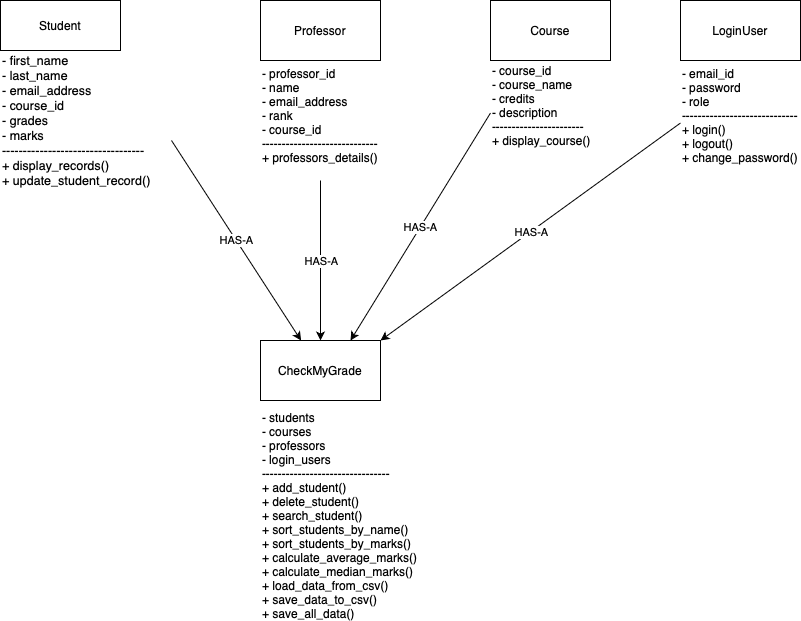

The diagram above was exported from draw.io. Its source (the exported page's mxGraphModel, read from the mxfile embedded in the PNG):
<mxGraphModel dx="928" dy="616" grid="1" gridSize="10" guides="1" tooltips="1" connect="1" arrows="1" fold="1" page="1" pageScale="1" pageWidth="850" pageHeight="1100" math="0" shadow="0">
  <root>
    <mxCell id="0" />
    <mxCell id="1" parent="0" />
    <mxCell id="CKohAwWtBZw-Ei3ICh0E-1" value="Student" style="rounded=0;whiteSpace=wrap;html=1;" vertex="1" parent="1">
      <mxGeometry x="50" y="50" width="120" height="50" as="geometry" />
    </mxCell>
    <mxCell id="CKohAwWtBZw-Ei3ICh0E-2" value="Professor" style="rounded=0;whiteSpace=wrap;html=1;" vertex="1" parent="1">
      <mxGeometry x="310" y="50" width="120" height="60" as="geometry" />
    </mxCell>
    <mxCell id="CKohAwWtBZw-Ei3ICh0E-3" value="Course" style="rounded=0;whiteSpace=wrap;html=1;" vertex="1" parent="1">
      <mxGeometry x="540" y="50" width="120" height="60" as="geometry" />
    </mxCell>
    <mxCell id="CKohAwWtBZw-Ei3ICh0E-4" value="LoginUser" style="rounded=0;whiteSpace=wrap;html=1;" vertex="1" parent="1">
      <mxGeometry x="730" y="50" width="120" height="60" as="geometry" />
    </mxCell>
    <mxCell id="CKohAwWtBZw-Ei3ICh0E-5" value="CheckMyGrade" style="rounded=0;whiteSpace=wrap;html=1;" vertex="1" parent="1">
      <mxGeometry x="310" y="390" width="120" height="60" as="geometry" />
    </mxCell>
    <mxCell id="CKohAwWtBZw-Ei3ICh0E-6" value="&lt;pre style=&quot;font-family: var(--ds-font-family-code); overflow: auto; padding: calc(var(--ds-md-zoom)*8px)calc(var(--ds-md-zoom)*12px); text-wrap-mode: wrap; word-break: break-all; caret-color: rgb(255, 255, 255); font-size: 12.573px; margin-top: 0px !important; margin-bottom: 0px !important;&quot;&gt;&lt;span style=&quot;color: rgb(0, 0, 0);&quot;&gt;&lt;span&gt;- first_name&lt;br&gt;- last_nam&lt;/span&gt;e&lt;br&gt;- email_address&lt;br&gt;- course_id&lt;br&gt;- grades&lt;br&gt;- marks&lt;/span&gt;&lt;/pre&gt;&lt;pre style=&quot;font-family: var(--ds-font-family-code); overflow: auto; padding: calc(var(--ds-md-zoom)*8px)calc(var(--ds-md-zoom)*12px); text-wrap-mode: wrap; word-break: break-all; caret-color: rgb(255, 255, 255); font-size: 12.573px; margin-top: 0px !important; margin-bottom: 0px !important;&quot;&gt;&lt;span style=&quot;color: rgb(0, 0, 0);&quot;&gt;&lt;pre style=&quot;font-family: var(--ds-font-family-code); overflow: auto; padding: calc(var(--ds-md-zoom)*8px)calc(var(--ds-md-zoom)*12px); text-wrap-mode: wrap; word-break: break-all; caret-color: rgb(255, 255, 255); font-size: 12.573px; margin-top: 0px !important; margin-bottom: 0px !important;&quot;&gt;----------------------------------&lt;br&gt;+ display_records()&lt;br&gt;+ update_student_record()&lt;/pre&gt;&lt;/span&gt;&lt;/pre&gt;" style="text;strokeColor=none;align=left;fillColor=none;html=1;verticalAlign=middle;whiteSpace=wrap;rounded=0;" vertex="1" parent="1">
      <mxGeometry x="50" y="150" width="171" height="40" as="geometry" />
    </mxCell>
    <mxCell id="CKohAwWtBZw-Ei3ICh0E-7" value="- course_id&lt;div&gt;- course_name&lt;/div&gt;&lt;div&gt;- credits&lt;/div&gt;&lt;div&gt;- description&amp;nbsp;&lt;/div&gt;&lt;div&gt;-----------------------&lt;/div&gt;&lt;div&gt;+ display_course()&lt;/div&gt;" style="text;html=1;align=left;verticalAlign=middle;whiteSpace=wrap;rounded=0;" vertex="1" parent="1">
      <mxGeometry x="540" y="140" width="120" height="30" as="geometry" />
    </mxCell>
    <mxCell id="CKohAwWtBZw-Ei3ICh0E-9" value="- professor_id&lt;div&gt;- name&lt;/div&gt;&lt;div&gt;- email_address&lt;/div&gt;&lt;div&gt;- rank&lt;/div&gt;&lt;div&gt;- course_id&lt;/div&gt;&lt;div&gt;-----------------------------&lt;/div&gt;&lt;div&gt;+ professors_details()&lt;/div&gt;" style="text;html=1;align=left;verticalAlign=middle;whiteSpace=wrap;rounded=0;" vertex="1" parent="1">
      <mxGeometry x="310" y="100" width="120" height="130" as="geometry" />
    </mxCell>
    <mxCell id="CKohAwWtBZw-Ei3ICh0E-10" value="- email_id&lt;div&gt;- password&lt;/div&gt;&lt;div&gt;- role&lt;/div&gt;&lt;div&gt;-----------------------------&lt;/div&gt;&lt;div&gt;+ login()&lt;/div&gt;&lt;div&gt;+ logout()&lt;/div&gt;&lt;div&gt;+ change_password()&lt;/div&gt;" style="text;html=1;align=left;verticalAlign=middle;whiteSpace=wrap;rounded=0;" vertex="1" parent="1">
      <mxGeometry x="730" y="150" width="120" height="30" as="geometry" />
    </mxCell>
    <mxCell id="CKohAwWtBZw-Ei3ICh0E-11" value="- students&lt;div&gt;- courses&amp;nbsp;&lt;/div&gt;&lt;div&gt;- professors&lt;/div&gt;&lt;div&gt;- login_users&lt;/div&gt;&lt;div&gt;--------------------------------&lt;/div&gt;&lt;div&gt;+ add_student()&lt;/div&gt;&lt;div&gt;+ delete_student()&lt;/div&gt;&lt;div&gt;+ search_student()&lt;/div&gt;&lt;div&gt;+ sort_students_by_name()&lt;/div&gt;&lt;div&gt;+ sort_students_by_marks()&lt;/div&gt;&lt;div&gt;+ calculate_average_marks()&lt;/div&gt;&lt;div&gt;+ calculate_median_marks()&lt;/div&gt;&lt;div&gt;+ load_data_from_csv()&lt;/div&gt;&lt;div&gt;+ save_data_to_csv()&lt;/div&gt;&lt;div&gt;+ save_all_data()&lt;/div&gt;" style="text;html=1;align=left;verticalAlign=middle;whiteSpace=wrap;rounded=0;" vertex="1" parent="1">
      <mxGeometry x="310" y="550" width="220" height="30" as="geometry" />
    </mxCell>
    <mxCell id="CKohAwWtBZw-Ei3ICh0E-13" value="" style="endArrow=classic;html=1;rounded=0;exitX=1;exitY=1;exitDx=0;exitDy=0;" edge="1" parent="1" source="CKohAwWtBZw-Ei3ICh0E-6" target="CKohAwWtBZw-Ei3ICh0E-5">
      <mxGeometry relative="1" as="geometry">
        <mxPoint x="150" y="360" as="sourcePoint" />
        <mxPoint x="100" y="240" as="targetPoint" />
      </mxGeometry>
    </mxCell>
    <mxCell id="CKohAwWtBZw-Ei3ICh0E-14" value="HAS-A" style="edgeLabel;resizable=0;html=1;;align=center;verticalAlign=middle;" connectable="0" vertex="1" parent="CKohAwWtBZw-Ei3ICh0E-13">
      <mxGeometry relative="1" as="geometry">
        <mxPoint as="offset" />
      </mxGeometry>
    </mxCell>
    <mxCell id="CKohAwWtBZw-Ei3ICh0E-15" value="" style="endArrow=classic;html=1;rounded=0;entryX=0.5;entryY=0;entryDx=0;entryDy=0;" edge="1" parent="1" source="CKohAwWtBZw-Ei3ICh0E-9" target="CKohAwWtBZw-Ei3ICh0E-5">
      <mxGeometry relative="1" as="geometry">
        <mxPoint x="377" y="380" as="sourcePoint" />
        <mxPoint x="377" y="220" as="targetPoint" />
      </mxGeometry>
    </mxCell>
    <mxCell id="CKohAwWtBZw-Ei3ICh0E-16" value="HAS-A" style="edgeLabel;resizable=0;html=1;;align=center;verticalAlign=middle;" connectable="0" vertex="1" parent="CKohAwWtBZw-Ei3ICh0E-15">
      <mxGeometry relative="1" as="geometry">
        <mxPoint as="offset" />
      </mxGeometry>
    </mxCell>
    <mxCell id="CKohAwWtBZw-Ei3ICh0E-17" value="" style="endArrow=classic;html=1;rounded=0;exitX=0;exitY=0.75;exitDx=0;exitDy=0;entryX=0.75;entryY=0;entryDx=0;entryDy=0;" edge="1" parent="1" source="CKohAwWtBZw-Ei3ICh0E-7" target="CKohAwWtBZw-Ei3ICh0E-5">
      <mxGeometry relative="1" as="geometry">
        <mxPoint x="180" y="390" as="sourcePoint" />
        <mxPoint x="570" y="200" as="targetPoint" />
      </mxGeometry>
    </mxCell>
    <mxCell id="CKohAwWtBZw-Ei3ICh0E-18" value="HAS-A" style="edgeLabel;resizable=0;html=1;;align=center;verticalAlign=middle;" connectable="0" vertex="1" parent="CKohAwWtBZw-Ei3ICh0E-17">
      <mxGeometry relative="1" as="geometry">
        <mxPoint as="offset" />
      </mxGeometry>
    </mxCell>
    <mxCell id="CKohAwWtBZw-Ei3ICh0E-19" value="" style="endArrow=classic;html=1;rounded=0;exitX=0;exitY=0.75;exitDx=0;exitDy=0;entryX=1;entryY=0;entryDx=0;entryDy=0;" edge="1" parent="1" source="CKohAwWtBZw-Ei3ICh0E-10" target="CKohAwWtBZw-Ei3ICh0E-5">
      <mxGeometry relative="1" as="geometry">
        <mxPoint x="170" y="390" as="sourcePoint" />
        <mxPoint x="750" y="220" as="targetPoint" />
      </mxGeometry>
    </mxCell>
    <mxCell id="CKohAwWtBZw-Ei3ICh0E-20" value="HAS-A" style="edgeLabel;resizable=0;html=1;;align=center;verticalAlign=middle;" connectable="0" vertex="1" parent="CKohAwWtBZw-Ei3ICh0E-19">
      <mxGeometry relative="1" as="geometry">
        <mxPoint as="offset" />
      </mxGeometry>
    </mxCell>
  </root>
</mxGraphModel>